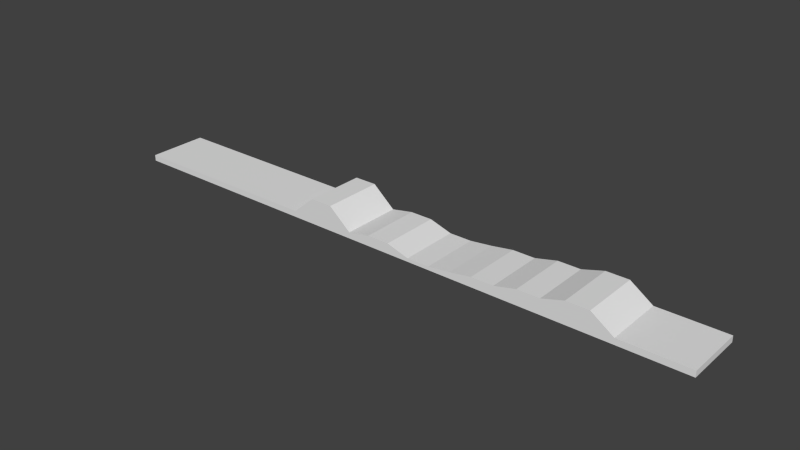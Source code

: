 # Source: level_1.blend  (saved by Blender 2.76.0; exported with 4.5.12 LTS)
import bpy
from mathutils import Matrix  # noqa: F401  (used for matrix-valued properties, if any)

bpy.ops.wm.read_factory_settings(use_empty=True)
scene = bpy.context.scene
scene.name = 'Scene'

# ---- collections
col_collection_1 = bpy.data.collections.new('Collection 1'); scene.collection.children.link(col_collection_1)

# ---- materials (node trees are filled in below, after node groups)
mat_material = bpy.data.materials.new('Material')
mat_material.alpha_threshold = 0.0
mat_material.use_transparent_shadow = False
mat_material.roughness = 0.5
mat_material.line_color = (0.0, 0.0, 0.0, 1.0)

# ---- material node trees

# ---- world
world_world = bpy.data.worlds.new('World'); scene.world = world_world
world_world.color = (0.05088, 0.05088, 0.05088)
world_world.use_sun_shadow = False
world_world.sun_shadow_jitter_overblur = 0.0
world_world.cycles.sampling_method = 'MANUAL'
world_world.cycles.sample_map_resolution = 256

# ---- meshes
me_cube = bpy.data.meshes.new('Cube')
me_cube.from_pydata([(100.0, 10.0, -1.0), (100.0, -10.0, -1.0), (-100.0, -10.0, -1.0), (-100.0, 10.0, -1.0), (100.0, 10.0, 1.0), (100.0, -10.0, 1.0), (-100.0, -10.0, 1.0), (-100.0, 10.0, 1.0), (92.59, 10.0, -1.0), (85.19, 10.0, -1.0), (77.78, 10.0, -1.0), (70.37, 10.0, -1.0), (62.96, 10.0, -1.0), (55.56, 10.0, -1.0), (48.15, 10.0, -1.0), (40.74, 10.0, -1.0), (33.33, 10.0, -1.0), (25.93, 10.0, -1.0), (18.52, 10.0, -1.0), (11.11, 10.0, -1.0), (3.704, 10.0, -1.0), (-3.704, 10.0, -1.0), (-11.11, 10.0, -1.0), (-18.52, 10.0, -1.0), (-25.93, 10.0, -1.0), (-33.33, 10.0, -1.0), (-40.74, 10.0, -1.0), (-48.15, 10.0, -1.0), (-55.56, 10.0, -1.0), (-62.96, 10.0, -1.0), (-70.37, 10.0, -1.0), (-77.78, 10.0, -1.0), (-85.19, 10.0, -1.0), (-92.59, 10.0, -1.0), (92.59, -10.0, -1.0), (85.19, -10.0, -1.0), (77.78, -10.0, -1.0), (70.37, -10.0, -1.0), (62.96, -10.0, -1.0), (55.56, -10.0, -1.0), (48.15, -10.0, -1.0), (40.74, -10.0, -1.0), (33.33, -10.0, -1.0), (25.93, -10.0, -1.0), (18.52, -10.0, -1.0), (11.11, -10.0, -1.0), (3.704, -10.0, -1.0), (-3.704, -10.0, -1.0), (-11.11, -10.0, -1.0), (-18.52, -10.0, -1.0), (-25.93, -10.0, -1.0), (-33.33, -10.0, -1.0), (-40.74, -10.0, -1.0), (-48.15, -10.0, -1.0), (-55.56, -10.0, -1.0), (-62.96, -10.0, -1.0), (-70.37, -10.0, -1.0), (-77.78, -10.0, -1.0), (-85.19, -10.0, -1.0), (-92.59, -10.0, -1.0), (92.59, 10.0, 1.0), (85.19, 10.0, 1.0), (77.78, 10.0, 1.0), (70.37, 10.0, 6.113), (62.96, 10.0, 6.113), (55.56, 10.0, 3.953), (48.15, 10.0, 3.953), (40.74, 10.0, 2.186), (33.33, 10.0, 2.186), (25.93, 10.0, 1.0), (18.52, 10.0, 0.11), (11.11, 10.0, 0.11), (3.704, 10.0, 2.378), (-3.704, 10.0, 2.378), (-11.11, 10.0, 1.0), (-18.52, 10.0, 7.31), (-25.93, 10.0, 7.31), (-33.33, 10.0, 1.0), (-40.74, 10.0, 1.0), (-48.15, 10.0, 1.0), (-55.56, 10.0, 1.0), (-62.96, 10.0, 1.0), (-70.37, 10.0, 1.0), (-77.78, 10.0, 1.0), (-85.19, 10.0, 1.0), (-92.59, 10.0, 1.0), (92.59, -10.0, 1.0), (85.19, -10.0, 1.0), (77.78, -10.0, 1.0), (70.37, -10.0, 6.113), (62.96, -10.0, 6.113), (55.56, -10.0, 3.953), (48.15, -10.0, 3.953), (40.74, -10.0, 2.186), (33.33, -10.0, 2.186), (25.93, -10.0, 1.0), (18.52, -10.0, 0.11), (11.11, -10.0, 0.11), (3.704, -10.0, 2.378), (-3.704, -10.0, 2.378), (-11.11, -10.0, 1.0), (-18.52, -10.0, 7.31), (-25.93, -10.0, 7.31), (-33.33, -10.0, 1.0), (-40.74, -10.0, 1.0), (-48.15, -10.0, 1.0), (-55.56, -10.0, 1.0), (-62.96, -10.0, 1.0), (-70.37, -10.0, 1.0), (-77.78, -10.0, 1.0), (-85.19, -10.0, 1.0), (-92.59, -10.0, 1.0)], [], [(33, 59, 2, 3), (85, 7, 6, 111), (0, 4, 5, 1), (59, 111, 6, 2), (2, 6, 7, 3), (85, 33, 3, 7), (4, 0, 8, 60), (60, 8, 9, 61), (61, 9, 10, 62), (62, 10, 11, 63), (63, 11, 12, 64), (64, 12, 13, 65), (65, 13, 14, 66), (66, 14, 15, 67), (67, 15, 16, 68), (68, 16, 17, 69), (69, 17, 18, 70), (70, 18, 19, 71), (71, 19, 20, 72), (72, 20, 21, 73), (73, 21, 22, 74), (74, 22, 23, 75), (75, 23, 24, 76), (76, 24, 25, 77), (77, 25, 26, 78), (78, 26, 27, 79), (79, 27, 28, 80), (80, 28, 29, 81), (81, 29, 30, 82), (82, 30, 31, 83), (83, 31, 32, 84), (84, 32, 33, 85), (1, 5, 86, 34), (34, 86, 87, 35), (35, 87, 88, 36), (36, 88, 89, 37), (37, 89, 90, 38), (38, 90, 91, 39), (39, 91, 92, 40), (40, 92, 93, 41), (41, 93, 94, 42), (42, 94, 95, 43), (43, 95, 96, 44), (44, 96, 97, 45), (45, 97, 98, 46), (46, 98, 99, 47), (47, 99, 100, 48), (48, 100, 101, 49), (49, 101, 102, 50), (50, 102, 103, 51), (51, 103, 104, 52), (52, 104, 105, 53), (53, 105, 106, 54), (54, 106, 107, 55), (55, 107, 108, 56), (56, 108, 109, 57), (57, 109, 110, 58), (58, 110, 111, 59), (4, 60, 86, 5), (60, 61, 87, 86), (61, 62, 88, 87), (62, 63, 89, 88), (63, 64, 90, 89), (64, 65, 91, 90), (65, 66, 92, 91), (66, 67, 93, 92), (67, 68, 94, 93), (68, 69, 95, 94), (69, 70, 96, 95), (70, 71, 97, 96), (71, 72, 98, 97), (72, 73, 99, 98), (73, 74, 100, 99), (74, 75, 101, 100), (75, 76, 102, 101), (76, 77, 103, 102), (77, 78, 104, 103), (78, 79, 105, 104), (79, 80, 106, 105), (80, 81, 107, 106), (81, 82, 108, 107), (82, 83, 109, 108), (83, 84, 110, 109), (84, 85, 111, 110), (0, 1, 34, 8), (8, 34, 35, 9), (9, 35, 36, 10), (10, 36, 37, 11), (11, 37, 38, 12), (12, 38, 39, 13), (13, 39, 40, 14), (14, 40, 41, 15), (15, 41, 42, 16), (16, 42, 43, 17), (17, 43, 44, 18), (18, 44, 45, 19), (19, 45, 46, 20), (20, 46, 47, 21), (21, 47, 48, 22), (22, 48, 49, 23), (23, 49, 50, 24), (24, 50, 51, 25), (25, 51, 52, 26), (26, 52, 53, 27), (27, 53, 54, 28), (28, 54, 55, 29), (29, 55, 56, 30), (30, 56, 57, 31), (31, 57, 58, 32), (32, 58, 59, 33)])
me_cube.materials.append(mat_material)
me_cube.use_remesh_preserve_volume = False
me_cube.use_remesh_preserve_attributes = False
me_cube.use_mirror_vertex_groups = False
me_cube.update()

# ---- objects
ob_cube = bpy.data.objects.new('Cube', me_cube)

# ---- transforms, parenting, visibility, modifiers, constraints
ob_cube.location = (0.0, 0.0, 0.0)
ob_cube.lock_rotations_4d = False
ob_cube.empty_display_type = 'ARROWS'
ob_cube.lineart.crease_threshold = 0.0

# ---- collection membership
col_collection_1.objects.link(ob_cube)

# ---- scene / render settings (as saved in the file)
scene.frame_start = 1; scene.frame_end = 250; scene.frame_set(1)
scene.render.engine = 'BLENDER_EEVEE_NEXT'
scene.render.resolution_percentage = 50
scene.render.dither_intensity = 0.0
scene.cycles.use_denoising = False
scene.cycles.samples = 10
scene.cycles.sampling_pattern = 'TABULATED_SOBOL'
scene.cycles.light_sampling_threshold = 0.0
scene.cycles.use_adaptive_sampling = False
scene.cycles.use_light_tree = False
scene.cycles.blur_glossy = 0.0
scene.cycles.pixel_filter_type = 'GAUSSIAN'
scene.cycles.sample_clamp_indirect = 0.0
scene.view_settings.view_transform = 'Standard'
bpy.context.view_layer.update()

# ---- added for rendering (the .blend has no active camera and no usable light): camera, sun
cam_auto = bpy.data.cameras.new('AutoCamera')
cam_auto.lens = 50.0
cam_auto.sensor_width = 36.0
cam_auto.clip_end = 3266.51
ob_auto_camera = bpy.data.objects.new('AutoCamera', cam_auto)
scene.collection.objects.link(ob_auto_camera)
ob_auto_camera.location = (186.127, -223.352, 152.057)
ob_auto_camera.rotation_euler = (1.09748, -7.21219e-08, 0.694738)
scene.camera = ob_auto_camera
light_auto_sun = bpy.data.lights.new('AutoSun', 'SUN')
light_auto_sun.energy = 3.0
light_auto_sun.angle = 0.0523599
ob_auto_sun = bpy.data.objects.new('AutoSun', light_auto_sun)
scene.collection.objects.link(ob_auto_sun)
ob_auto_sun.rotation_euler = (0.872665, 0.174533, 0.523599)
bpy.context.view_layer.update()
